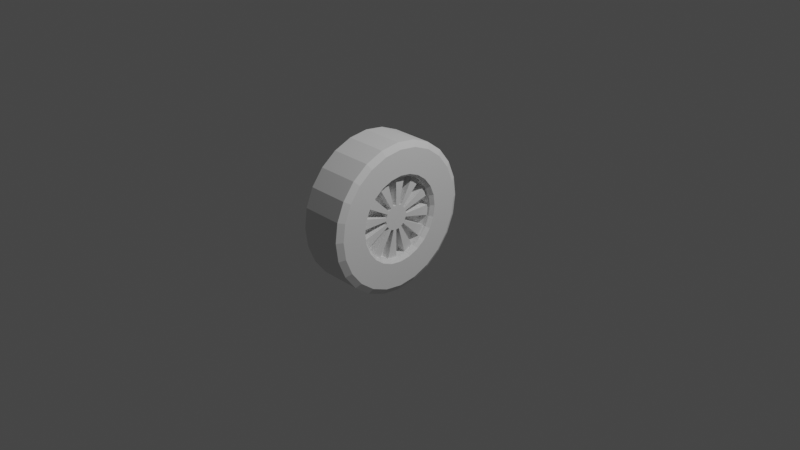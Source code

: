 # Source: rueda.blend  (saved by Blender 3.6.13; exported with 4.5.12 LTS)
import bpy
from mathutils import Matrix  # noqa: F401  (used for matrix-valued properties, if any)

bpy.ops.wm.read_factory_settings(use_empty=True)
scene = bpy.context.scene
scene.name = 'Scene'

# ---- collections
col_collection = bpy.data.collections.new('Collection'); scene.collection.children.link(col_collection)

# ---- world
world_world = bpy.data.worlds.new('World'); scene.world = world_world
world_world.use_nodes = True; world_world.node_tree.nodes.clear()
_N = world_world.node_tree.nodes; _L = world_world.node_tree.links
n0 = _N.new('ShaderNodeOutputWorld'); n0.name = 'World Output'; n0.location = (300, 300)
n1 = _N.new('ShaderNodeBackground'); n1.name = 'Background'; n1.location = (10, 300)
n1.inputs[0].default_value = (0.05088, 0.05088, 0.05088, 1.0)
_L.new(n1.outputs[0], n0.inputs[0])
n0.is_active_output = True
world_world.color = (0.05088, 0.05088, 0.05088)
world_world.use_sun_shadow = False
world_world.sun_shadow_jitter_overblur = 0.0

# ---- cameras
cam_camera = bpy.data.cameras.new('Camera')
cam_camera.clip_end = 100.0
cam_camera.ortho_scale = 7.314

# ---- lights
light_light = bpy.data.lights.new('Light', 'POINT')
light_light.transmission_factor = 0.0
light_light.energy = 1000.0
light_light.shadow_soft_size = 0.1
light_light.shadow_maximum_resolution = 0.006
light_light.use_absolute_resolution = True

# ---- meshes
me_circle = bpy.data.meshes.new('Circle')
me_circle.from_pydata([(-1.446e-09, 1.0, -0.01915), (-0.2588, 0.9659, -0.01915), (-0.5, 0.866, -0.01915), (-0.7071, 0.7071, -0.01915), (-0.866, 0.5, -0.01915), (-0.9659, 0.2588, -0.01915), (-1.0, 0.0, -0.01915), (-0.9659, -0.2588, -0.01915), (-0.866, -0.5, -0.01915), (-0.7071, -0.7071, -0.01915), (-0.5, -0.866, -0.01915), (-0.2588, -0.9659, -0.01915), (-1.446e-09, -1.0, -0.01915), (0.2588, -0.9659, -0.01915), (0.5, -0.866, -0.01915), (0.7071, -0.7071, -0.01915), (0.866, -0.5, -0.01915), (0.9659, -0.2588, -0.01915), (1.0, 0.0, -0.01915), (0.9659, 0.2588, -0.01915), (0.866, 0.5, -0.01915), (0.7071, 0.7071, -0.01915), (0.5, 0.866, -0.01915), (0.2588, 0.9659, -0.01915), (-0.1405, 0.5243, -0.01802), (-1.466e-09, 0.5428, -0.01802), (-0.2714, 0.4701, -0.01802), (-0.3838, 0.3838, -0.01802), (-0.4701, 0.2714, -0.01802), (-0.5243, 0.1405, -0.01802), (-0.5428, 6e-11, -0.01802), (-0.5243, -0.1405, -0.01802), (-0.4701, -0.2714, -0.01802), (-0.3838, -0.3838, -0.01802), (-0.2714, -0.4701, -0.01802), (-0.1405, -0.5243, -0.01802), (-1.466e-09, -0.5428, -0.01802), (0.1405, -0.5243, -0.01802), (0.2714, -0.4701, -0.01802), (0.3838, -0.3838, -0.01802), (0.4701, -0.2714, -0.01802), (0.5243, -0.1405, -0.01802), (0.5428, 6e-11, -0.01802), (0.5243, 0.1405, -0.01802), (0.4701, 0.2714, -0.01802), (0.3838, 0.3838, -0.01802), (0.2714, 0.4701, -0.01802), (0.1405, 0.5243, -0.01802), (-0.238, 0.8884, 0.02898), (2.188e-09, 0.9197, 0.02898), (-0.4599, 0.7965, 0.02898), (-0.6503, 0.6503, 0.02898), (-0.7965, 0.4599, 0.02898), (-0.8884, 0.238, 0.02898), (-0.9197, 0.0, 0.02898), (-0.8884, -0.238, 0.02898), (-0.7965, -0.4599, 0.02898), (-0.6503, -0.6503, 0.02898), (-0.4599, -0.7965, 0.02898), (-0.238, -0.8884, 0.02898), (2.188e-09, -0.9197, 0.02898), (0.238, -0.8884, 0.02898), (0.4599, -0.7965, 0.02898), (0.6503, -0.6503, 0.02898), (0.7965, -0.4599, 0.02898), (0.8884, -0.238, 0.02898), (0.9197, 0.0, 0.02898), (0.8884, 0.238, 0.02898), (0.7965, 0.4599, 0.02898), (0.6503, 0.6503, 0.02898), (0.4599, 0.7965, 0.02898), (0.238, 0.8884, 0.02898), (-0.1507, 0.5624, 0.02898), (2.188e-09, 0.5823, 0.02898), (-0.2911, 0.5043, 0.02898), (-0.4117, 0.4117, 0.02898), (-0.5043, 0.2911, 0.02898), (-0.5624, 0.1507, 0.02898), (-0.5823, 0.0, 0.02898), (-0.5624, -0.1507, 0.02898), (-0.5043, -0.2911, 0.02898), (-0.4117, -0.4117, 0.02898), (-0.2911, -0.5043, 0.02898), (-0.1507, -0.5624, 0.02898), (2.188e-09, -0.5823, 0.02898), (0.1507, -0.5624, 0.02898), (0.2911, -0.5043, 0.02898), (0.4117, -0.4117, 0.02898), (0.5043, -0.2911, 0.02898), (0.5624, -0.1507, 0.02898), (0.5823, 0.0, 0.02898), (0.5624, 0.1507, 0.02898), (0.5043, 0.2911, 0.02898), (0.4117, 0.4117, 0.02898), (0.2911, 0.5043, 0.02898), (0.1507, 0.5624, 0.02898), (-0.04283, 0.1598, -0.05237), (-4.314e-09, 0.1655, -0.05237), (-0.08274, 0.1433, -0.05237), (-0.117, 0.117, -0.05237), (-0.1433, 0.08274, -0.05237), (-0.1598, 0.04283, -0.05237), (-0.1655, -2.776e-09, -0.05237), (-0.1598, -0.04283, -0.05237), (-0.1433, -0.08274, -0.05237), (-0.117, -0.117, -0.05237), (-0.08274, -0.1433, -0.05237), (-0.04283, -0.1598, -0.05237), (1.358e-09, -0.1655, -0.05237), (0.04283, -0.1598, -0.05237), (0.08274, -0.1433, -0.05237), (0.117, -0.117, -0.05237), (0.1433, -0.08274, -0.05237), (0.1598, -0.04283, -0.05237), (0.1655, 2.896e-09, -0.05237), (0.1598, 0.04283, -0.05237), (0.1433, 0.08274, -0.05237), (0.117, 0.117, -0.05237), (0.08274, 0.1433, -0.05237), (0.04283, 0.1598, -0.05237), (-0.1405, 0.5243, -0.05237), (-1.478e-09, 0.5428, -0.05237), (-0.2714, 0.4701, -0.05237), (-0.3838, 0.3838, -0.05237), (-0.4701, 0.2714, -0.05237), (-0.5243, 0.1405, -0.05237), (-0.5428, 6e-11, -0.05237), (-0.5243, -0.1405, -0.05237), (-0.4701, -0.2714, -0.05237), (-0.3838, -0.3838, -0.05237), (-0.2714, -0.4701, -0.05237), (-0.1405, -0.5243, -0.05237), (-1.478e-09, -0.5428, -0.05237), (0.1405, -0.5243, -0.05237), (0.2714, -0.4701, -0.05237), (0.3838, -0.3838, -0.05237), (0.4701, -0.2714, -0.05237), (0.5243, -0.1405, -0.05237), (0.5428, 6e-11, -0.05237), (0.5243, 0.1405, -0.05237), (0.4701, 0.2714, -0.05237), (0.3838, 0.3838, -0.05237), (0.2714, 0.4701, -0.05237), (0.1405, 0.5243, -0.05237), (-0.1405, 0.5243, -0.155), (-1.362e-09, 0.5428, -0.155), (-0.3838, 0.3838, -0.155), (-0.2714, 0.4701, -0.155), (-0.5243, 0.1405, -0.155), (-0.4701, 0.2714, -0.155), (-0.5243, -0.1405, -0.155), (-0.5428, -2.688e-10, -0.155), (-0.3838, -0.3838, -0.155), (-0.4701, -0.2714, -0.155), (-0.1405, -0.5243, -0.155), (-0.2714, -0.4701, -0.155), (0.1405, -0.5243, -0.155), (-1.362e-09, -0.5428, -0.155), (0.3838, -0.3838, -0.155), (0.2714, -0.4701, -0.155), (0.5243, -0.1405, -0.155), (0.4701, -0.2714, -0.155), (0.5243, 0.1405, -0.155), (0.5428, -2.688e-10, -0.155), (0.3838, 0.3838, -0.155), (0.4701, 0.2714, -0.155), (0.1405, 0.5243, -0.155), (0.2714, 0.4701, -0.155), (-0.04283, 0.1598, -0.155), (-4.198e-09, 0.1655, -0.155), (-0.117, 0.117, -0.155), (-0.08274, 0.1433, -0.155), (-0.1598, 0.04283, -0.155), (-0.1433, 0.08274, -0.155), (-0.1598, -0.04283, -0.155), (-0.1655, -3.105e-09, -0.155), (-0.117, -0.117, -0.155), (-0.1433, -0.08274, -0.155), (-0.04283, -0.1598, -0.155), (-0.08274, -0.1433, -0.155), (0.04283, -0.1598, -0.155), (1.474e-09, -0.1655, -0.155), (0.117, -0.117, -0.155), (0.08274, -0.1433, -0.155), (0.1598, -0.04283, -0.155), (0.1433, -0.08274, -0.155), (0.1598, 0.04283, -0.155), (0.1655, 2.567e-09, -0.155), (0.117, 0.117, -0.155), (0.1433, 0.08274, -0.155), (0.04283, 0.1598, -0.155), (0.08274, 0.1433, -0.155), (-4.774e-08, 0.9144, -0.6323), (-0.2367, 0.8833, -0.6323), (-0.4572, 0.7919, -0.6323), (-0.6466, 0.6466, -0.6323), (-0.7919, 0.4572, -0.6323), (-0.8833, 0.2367, -0.6323), (-0.9144, 0.0, -0.6323), (-0.8833, -0.2367, -0.6323), (-0.7919, -0.4572, -0.6323), (-0.6466, -0.6466, -0.6323), (-0.4572, -0.7919, -0.6323), (-0.2367, -0.8833, -0.6323), (-4.774e-08, -0.9144, -0.6323), (0.2367, -0.8833, -0.6323), (0.4572, -0.7919, -0.6323), (0.6466, -0.6466, -0.6323), (0.7919, -0.4572, -0.6323), (0.8833, -0.2367, -0.6323), (0.9144, 0.0, -0.6323), (0.8833, 0.2367, -0.6323), (0.7919, 0.4572, -0.6323), (0.6466, 0.6466, -0.6323), (0.4572, 0.7919, -0.6323), (0.2367, 0.8833, -0.6323), (-0.2588, 0.9659, -0.5847), (-4.414e-08, 1.0, -0.5847), (-0.5, 0.866, -0.5847), (-0.7071, 0.7071, -0.5847), (-0.866, 0.5, -0.5847), (-0.9659, 0.2588, -0.5847), (-1.0, 0.0, -0.5847), (-0.9659, -0.2588, -0.5847), (-0.866, -0.5, -0.5847), (-0.7071, -0.7071, -0.5847), (-0.5, -0.866, -0.5847), (-0.2588, -0.9659, -0.5847), (-4.414e-08, -1.0, -0.5847), (0.2588, -0.9659, -0.5847), (0.5, -0.866, -0.5847), (0.7071, -0.7071, -0.5847), (0.866, -0.5, -0.5847), (0.9659, -0.2588, -0.5847), (1.0, 0.0, -0.5847), (0.9659, 0.2588, -0.5847), (0.866, 0.5, -0.5847), (0.7071, 0.7071, -0.5847), (0.5, 0.866, -0.5847), (0.2588, 0.9659, -0.5847)], [], [(46, 47, 143, 142), (48, 49, 0, 1), (50, 48, 1, 2), (51, 50, 2, 3), (52, 51, 3, 4), (53, 52, 4, 5), (54, 53, 5, 6), (55, 54, 6, 7), (56, 55, 7, 8), (57, 56, 8, 9), (58, 57, 9, 10), (59, 58, 10, 11), (60, 59, 11, 12), (61, 60, 12, 13), (62, 61, 13, 14), (63, 62, 14, 15), (64, 63, 15, 16), (65, 64, 16, 17), (66, 65, 17, 18), (67, 66, 18, 19), (68, 67, 19, 20), (69, 68, 20, 21), (70, 69, 21, 22), (71, 70, 22, 23), (49, 71, 23, 0), (72, 73, 49, 48), (74, 72, 48, 50), (75, 74, 50, 51), (76, 75, 51, 52), (77, 76, 52, 53), (78, 77, 53, 54), (79, 78, 54, 55), (80, 79, 55, 56), (81, 80, 56, 57), (82, 81, 57, 58), (83, 82, 58, 59), (84, 83, 59, 60), (85, 84, 60, 61), (86, 85, 61, 62), (87, 86, 62, 63), (88, 87, 63, 64), (89, 88, 64, 65), (90, 89, 65, 66), (91, 90, 66, 67), (92, 91, 67, 68), (93, 92, 68, 69), (94, 93, 69, 70), (95, 94, 70, 71), (73, 95, 71, 49), (24, 25, 73, 72), (26, 24, 72, 74), (27, 26, 74, 75), (28, 27, 75, 76), (29, 28, 76, 77), (30, 29, 77, 78), (31, 30, 78, 79), (32, 31, 79, 80), (33, 32, 80, 81), (34, 33, 81, 82), (35, 34, 82, 83), (36, 35, 83, 84), (37, 36, 84, 85), (38, 37, 85, 86), (39, 38, 86, 87), (40, 39, 87, 88), (41, 40, 88, 89), (42, 41, 89, 90), (43, 42, 90, 91), (44, 43, 91, 92), (45, 44, 92, 93), (46, 45, 93, 94), (47, 46, 94, 95), (25, 47, 95, 73), (96, 98, 99, 100, 101, 102, 103, 104, 105, 106, 107, 108, 109, 110, 111, 112, 113, 114, 115, 116, 117, 118, 119, 97), (25, 24, 120, 121), (39, 40, 136, 135), (32, 33, 129, 128), (47, 25, 121, 143), (24, 26, 122, 120), (40, 41, 137, 136), (33, 34, 130, 129), (26, 27, 123, 122), (41, 42, 138, 137), (34, 35, 131, 130), (27, 28, 124, 123), (42, 43, 139, 138), (35, 36, 132, 131), (28, 29, 125, 124), (43, 44, 140, 139), (36, 37, 133, 132), (29, 30, 126, 125), (44, 45, 141, 140), (37, 38, 134, 133), (30, 31, 127, 126), (45, 46, 142, 141), (38, 39, 135, 134), (31, 32, 128, 127), (134, 135, 158, 159), (98, 96, 120, 122), (129, 105, 176, 152), (100, 99, 123, 124), (103, 102, 175, 174), (102, 101, 125, 126), (118, 142, 167, 191), (104, 103, 127, 128), (121, 120, 144, 145), (106, 105, 129, 130), (104, 128, 153, 177), (108, 107, 131, 132), (141, 117, 188, 164), (110, 109, 133, 134), (115, 114, 187, 186), (112, 111, 135, 136), (132, 133, 156, 157), (114, 113, 137, 138), (127, 103, 174, 150), (116, 115, 139, 140), (101, 100, 173, 172), (118, 117, 141, 142), (116, 140, 165, 189), (97, 119, 143, 121), (168, 169, 145, 144), (170, 171, 147, 146), (172, 173, 149, 148), (174, 175, 151, 150), (176, 177, 153, 152), (178, 179, 155, 154), (180, 181, 157, 156), (182, 183, 159, 158), (184, 185, 161, 160), (186, 187, 163, 162), (188, 189, 165, 164), (190, 191, 167, 166), (117, 116, 189, 188), (143, 119, 190, 166), (106, 130, 155, 179), (122, 123, 146, 147), (105, 104, 177, 176), (131, 107, 178, 154), (136, 137, 160, 161), (119, 118, 191, 190), (108, 132, 157, 181), (124, 125, 148, 149), (107, 106, 179, 178), (133, 109, 180, 156), (138, 139, 162, 163), (120, 96, 168, 144), (110, 134, 159, 183), (97, 121, 145, 169), (126, 127, 150, 151), (109, 108, 181, 180), (135, 111, 182, 158), (140, 141, 164, 165), (98, 122, 147, 171), (112, 136, 161, 185), (96, 97, 169, 168), (123, 99, 170, 146), (128, 129, 152, 153), (111, 110, 183, 182), (137, 113, 184, 160), (142, 143, 166, 167), (100, 124, 149, 173), (114, 138, 163, 187), (99, 98, 171, 170), (125, 101, 172, 148), (130, 131, 154, 155), (113, 112, 185, 184), (139, 115, 186, 162), (102, 126, 151, 175), (8, 7, 223, 224), (23, 22, 238, 239), (1, 0, 217, 216), (16, 15, 231, 232), (9, 8, 224, 225), (0, 23, 239, 217), (2, 1, 216, 218), (17, 16, 232, 233), (10, 9, 225, 226), (3, 2, 218, 219), (18, 17, 233, 234), (11, 10, 226, 227), (4, 3, 219, 220), (19, 18, 234, 235), (12, 11, 227, 228), (5, 4, 220, 221), (20, 19, 235, 236), (13, 12, 228, 229), (6, 5, 221, 222), (21, 20, 236, 237), (14, 13, 229, 230), (7, 6, 222, 223), (22, 21, 237, 238), (15, 14, 230, 231), (193, 192, 215, 214, 213, 212, 211, 210, 209, 208, 207, 206, 205, 204, 203, 202, 201, 200, 199, 198, 197, 196, 195, 194), (192, 193, 216, 217), (193, 194, 218, 216), (194, 195, 219, 218), (195, 196, 220, 219), (196, 197, 221, 220), (197, 198, 222, 221), (198, 199, 223, 222), (199, 200, 224, 223), (200, 201, 225, 224), (201, 202, 226, 225), (202, 203, 227, 226), (203, 204, 228, 227), (204, 205, 229, 228), (205, 206, 230, 229), (206, 207, 231, 230), (207, 208, 232, 231), (208, 209, 233, 232), (209, 210, 234, 233), (210, 211, 235, 234), (211, 212, 236, 235), (212, 213, 237, 236), (213, 214, 238, 237), (214, 215, 239, 238), (215, 192, 217, 239)])
_uv = me_circle.uv_layers.new(name='UVMap')
_uv.uv.foreach_set('vector', [0.0, 0.0, 0.0, 0.0, 0.0, 0.0, 0.0, 0.0, 0.0, 0.0, 0.0, 0.0, 0.0, 0.0, 0.0, 0.0, 0.0, 0.0, 0.0, 0.0, 0.0, 0.0, 0.0, 0.0, 0.0, 0.0, 0.0, 0.0, 0.0, 0.0, 0.0, 0.0, 0.0, 0.0, 0.0, 0.0, 0.0, 0.0, 0.0, 0.0, 0.0, 0.0, 0.0, 0.0, 0.0, 0.0, 0.0, 0.0, 0.0, 0.0, 0.0, 0.0, 0.0, 0.0, 0.0, 0.0, 0.0, 0.0, 0.0, 0.0, 0.0, 0.0, 0.0, 0.0, 0.0, 0.0, 0.0, 0.0, 0.0, 0.0, 0.0, 0.0, 0.0, 0.0, 0.0, 0.0, 0.0, 0.0, 0.0, 0.0, 0.0, 0.0, 0.0, 0.0, 0.0, 0.0, 0.0, 0.0, 0.0, 0.0, 0.0, 0.0, 0.0, 0.0, 0.0, 0.0, 0.0, 0.0, 0.0, 0.0, 0.0, 0.0, 0.0, 0.0, 0.0, 0.0, 0.0, 0.0, 0.0, 0.0, 0.0, 0.0, 0.0, 0.0, 0.0, 0.0, 0.0, 0.0, 0.0, 0.0, 0.0, 0.0, 0.0, 0.0, 0.0, 0.0, 0.0, 0.0, 0.0, 0.0, 0.0, 0.0, 0.0, 0.0, 0.0, 0.0, 0.0, 0.0, 0.0, 0.0, 0.0, 0.0, 0.0, 0.0, 0.0, 0.0, 0.0, 0.0, 0.0, 0.0, 0.0, 0.0, 0.0, 0.0, 0.0, 0.0, 0.0, 0.0, 0.0, 0.0, 0.0, 0.0, 0.0, 0.0, 0.0, 0.0, 0.0, 0.0, 0.0, 0.0, 0.0, 0.0, 0.0, 0.0, 0.0, 0.0, 0.0, 0.0, 0.0, 0.0, 0.0, 0.0, 0.0, 0.0, 0.0, 0.0, 0.0, 0.0, 0.0, 0.0, 0.0, 0.0, 0.0, 0.0, 0.0, 0.0, 0.0, 0.0, 0.0, 0.0, 0.0, 0.0, 0.0, 0.0, 0.0, 0.0, 0.0, 0.0, 0.0, 0.0, 0.0, 0.0, 0.0, 0.0, 0.0, 0.0, 0.0, 0.0, 0.0, 0.0, 0.0, 0.0, 0.0, 0.0, 0.0, 0.0, 0.0, 0.0, 0.0, 0.0, 0.0, 0.0, 0.0, 0.0, 0.0, 0.0, 0.0, 0.0, 0.0, 0.0, 0.0, 0.0, 0.0, 0.0, 0.0, 0.0, 0.0, 0.0, 0.0, 0.0, 0.0, 0.0, 0.0, 0.0, 0.0, 0.0, 0.0, 0.0, 0.0, 0.0, 0.0, 0.0, 0.0, 0.0, 0.0, 0.0, 0.0, 0.0, 0.0, 0.0, 0.0, 0.0, 0.0, 0.0, 0.0, 0.0, 0.0, 0.0, 0.0, 0.0, 0.0, 0.0, 0.0, 0.0, 0.0, 0.0, 0.0, 0.0, 0.0, 0.0, 0.0, 0.0, 0.0, 0.0, 0.0, 0.0, 0.0, 0.0, 0.0, 0.0, 0.0, 0.0, 0.0, 0.0, 0.0, 0.0, 0.0, 0.0, 0.0, 0.0, 0.0, 0.0, 0.0, 0.0, 0.0, 0.0, 0.0, 0.0, 0.0, 0.0, 0.0, 0.0, 0.0, 0.0, 0.0, 0.0, 0.0, 0.0, 0.0, 0.0, 0.0, 0.0, 0.0, 0.0, 0.0, 0.0, 0.0, 0.0, 0.0, 0.0, 0.0, 0.0, 0.0, 0.0, 0.0, 0.0, 0.0, 0.0, 0.0, 0.0, 0.0, 0.0, 0.0, 0.0, 0.0, 0.0, 0.0, 0.0, 0.0, 0.0, 0.0, 0.0, 0.0, 0.0, 0.0, 0.0, 0.0, 0.0, 0.0, 0.0, 0.0, 0.0, 0.0, 0.0, 0.0, 0.0, 0.0, 0.0, 0.0, 0.0, 0.0, 0.0, 0.0, 0.0, 0.0, 0.0, 0.0, 0.0, 0.0, 0.0, 0.0, 0.0, 0.0, 0.0, 0.0, 0.0, 0.0, 0.0, 0.0, 0.0, 0.0, 0.0, 0.0, 0.0, 0.0, 0.0, 0.0, 0.0, 0.0, 0.0, 0.0, 0.0, 0.0, 0.0, 0.0, 0.0, 0.0, 0.0, 0.0, 0.0, 0.0, 0.0, 0.0, 0.0, 0.0, 0.0, 0.0, 0.0, 0.0, 0.0, 0.0, 0.0, 0.0, 0.0, 0.0, 0.0, 0.0, 0.0, 0.0, 0.0, 0.0, 0.0, 0.0, 0.0, 0.0, 0.0, 0.0, 0.0, 0.0, 0.0, 0.0, 0.0, 0.0, 0.0, 0.0, 0.0, 0.0, 0.0, 0.0, 0.0, 0.0, 0.0, 0.0, 0.0, 0.0, 0.0, 0.0, 0.0, 0.0, 0.0, 0.0, 0.0, 0.0, 0.0, 0.0, 0.0, 0.0, 0.0, 0.0, 0.0, 0.0, 0.0, 0.0, 0.0, 0.0, 0.0, 0.0, 0.0, 0.0, 0.0, 0.0, 0.0, 0.0, 0.0, 0.0, 0.0, 0.0, 0.0, 0.0, 0.0, 0.0, 0.0, 0.0, 0.0, 0.0, 0.0, 0.0, 0.0, 0.0, 0.0, 0.0, 0.0, 0.0, 0.0, 0.0, 0.0, 0.0, 0.0, 0.0, 0.0, 0.0, 0.0, 0.0, 0.0, 0.0, 0.0, 0.0, 0.0, 0.0, 0.0, 0.0, 0.0, 0.0, 0.0, 0.0, 0.0, 0.0, 0.0, 0.0, 0.0, 0.0, 0.0, 0.0, 0.0, 0.0, 0.0, 0.0, 0.0, 0.0, 0.0, 0.0, 0.0, 0.0, 0.0, 0.0, 0.0, 0.0, 0.0, 0.0, 0.0, 0.0, 0.0, 0.0, 0.0, 0.0, 0.0, 0.0, 0.0, 0.0, 0.0, 0.0, 0.0, 0.0, 0.0, 0.0, 0.0, 0.0, 0.0, 0.0, 0.0, 0.0, 0.0, 0.0, 0.0, 0.0, 0.0, 0.0, 0.0, 0.0, 0.0, 0.0, 0.0, 0.0, 0.0, 0.0, 0.0, 0.0, 0.0, 0.0, 0.0, 0.0, 0.0, 0.0, 0.0, 0.0, 0.0, 0.0, 0.0, 0.0, 0.0, 0.0, 0.0, 0.0, 0.0, 0.0, 0.0, 0.0, 0.0, 0.0, 0.0, 0.0, 0.0, 0.0, 0.0, 0.0, 0.0, 0.0, 0.0, 0.0, 0.0, 0.0, 0.0, 0.0, 0.0, 0.0, 0.0, 0.0, 0.0, 0.0, 0.0, 0.0, 0.0, 0.0, 0.0, 0.0, 0.0, 0.0, 0.0, 0.0, 0.0, 0.0, 0.0, 0.0, 0.0, 0.0, 0.0, 0.0, 0.0, 0.0, 0.0, 0.0, 0.0, 0.0, 0.0, 0.0, 0.0, 0.0, 0.0, 0.0, 0.0, 0.0, 0.0, 0.0, 0.0, 0.0, 0.0, 0.0, 0.0, 0.0, 0.0, 0.0, 0.0, 0.0, 0.0, 0.0, 0.0, 0.0, 0.0, 0.0, 0.0, 0.0, 0.0, 0.0, 0.0, 0.0, 0.0, 0.0, 0.0, 0.0, 0.0, 0.0, 0.0, 0.0, 0.0, 0.0, 0.0, 0.0, 0.0, 0.0, 0.0, 0.0, 0.0, 0.0, 0.0, 0.0, 0.0, 0.0, 0.0, 0.0, 0.0, 0.0, 0.0, 0.0, 0.0, 0.0, 0.0, 0.0, 0.0, 0.0, 0.0, 0.0, 0.0, 0.0, 0.0, 0.0, 0.0, 0.0, 0.0, 0.0, 0.0, 0.0, 0.0, 0.0, 0.0, 0.0, 0.0, 0.0, 0.0, 0.0, 0.0, 0.0, 0.0, 0.0, 0.0, 0.0, 0.0, 0.0, 0.0, 0.0, 0.0, 0.0, 0.0, 0.0, 0.0, 0.0, 0.0, 0.0, 0.0, 0.0, 0.0, 0.0, 0.0, 0.0, 0.0, 0.0, 0.0, 0.0, 0.0, 0.0, 0.0, 0.0, 0.0, 0.0, 0.0, 0.0, 0.0, 0.0, 0.0, 0.0, 0.0, 0.0, 0.0, 0.0, 0.0, 0.0, 0.0, 0.0, 0.0, 0.0, 0.0, 0.0, 0.0, 0.0, 0.0, 0.0, 0.0, 0.0, 0.0, 0.0, 0.0, 0.0, 0.0, 0.0, 0.0, 0.0, 0.0, 0.0, 0.0, 0.0, 0.0, 0.0, 0.0, 0.0, 0.0, 0.0, 0.0, 0.0, 0.0, 0.0, 0.0, 0.0, 0.0, 0.0, 0.0, 0.0, 0.0, 0.0, 0.0, 0.0, 0.0, 0.0, 0.0, 0.0, 0.0, 0.0, 0.0, 0.0, 0.0, 0.0, 0.0, 0.0, 0.0, 0.0, 0.0, 0.0, 0.0, 0.0, 0.0, 0.0, 0.0, 0.0, 0.0, 0.0, 0.0, 0.0, 0.0, 0.0, 0.0, 0.0, 0.0, 0.0, 0.0, 0.0, 0.0, 0.0, 0.0, 0.0, 0.0, 0.0, 0.0, 0.0, 0.0, 0.0, 0.0, 0.0, 0.0, 0.0, 0.0, 0.0, 0.0, 0.0, 0.0, 0.0, 0.0, 0.0, 0.0, 0.0, 0.0, 0.0, 0.0, 0.0, 0.0, 0.0, 0.0, 0.0, 0.0, 0.0, 0.0, 0.0, 0.0, 0.0, 0.0, 0.0, 0.0, 0.0, 0.0, 0.0, 0.0, 0.0, 0.0, 0.0, 0.0, 0.0, 0.0, 0.0, 0.0, 0.0, 0.0, 0.0, 0.0, 0.0, 0.0, 0.0, 0.0, 0.0, 0.0, 0.0, 0.0, 0.0, 0.0, 0.0, 0.0, 0.0, 0.0, 0.0, 0.0, 0.0, 0.0, 0.0, 0.0, 0.0, 0.0, 0.0, 0.0, 0.0, 0.0, 0.0, 0.0, 0.0, 0.0, 0.0, 0.0, 0.0, 0.0, 0.0, 0.0, 0.0, 0.0, 0.0, 0.0, 0.0, 0.0, 0.0, 0.0, 0.0, 0.0, 0.0, 0.0, 0.0, 0.0, 0.0, 0.0, 0.0, 0.0, 0.0, 0.0, 0.0, 0.0, 0.0, 0.0, 0.0, 0.0, 0.0, 0.0, 0.0, 0.0, 0.0, 0.0, 0.0, 0.0, 0.0, 0.0, 0.0, 0.0, 0.0, 0.0, 0.0, 0.0, 0.0, 0.0, 0.0, 0.0, 0.0, 0.0, 0.0, 0.0, 0.0, 0.0, 0.0, 0.0, 0.0, 0.0, 0.0, 0.0, 0.0, 0.0, 0.0, 0.0, 0.0, 0.0, 0.0, 0.0, 0.0, 0.0, 0.0, 0.0, 0.0, 0.0, 0.0, 0.0, 0.0, 0.0, 0.0, 0.0, 0.0, 0.0, 0.0, 0.0, 0.0, 0.0, 0.0, 0.0, 0.0, 0.0, 0.0, 0.0, 0.0, 0.0, 0.0, 0.0, 0.0, 0.0, 0.0, 0.0, 0.0, 0.0, 0.0, 0.0, 0.0, 0.0, 0.0, 0.0, 0.0, 0.0, 0.0, 0.0, 0.0, 0.0, 0.0, 0.0, 0.0, 0.0, 0.0, 0.0, 0.0, 0.0, 0.0, 0.0, 0.0, 0.0, 0.0, 0.0, 0.0, 0.0, 0.0, 0.0, 0.0, 0.0, 0.0, 0.0, 0.0, 0.0, 0.0, 0.0, 0.0, 0.0, 0.0, 0.0, 0.0, 0.0, 0.0, 0.0, 0.0, 0.0, 0.0, 0.0, 0.0, 0.0, 0.0, 0.0, 0.0, 0.0, 0.0, 0.0, 0.0, 0.0, 0.0, 0.0, 0.0, 0.0, 0.0, 0.0, 0.0, 0.0, 0.0, 0.0, 0.0, 0.0, 0.0, 0.0, 0.0, 0.0, 0.0, 0.0, 0.0, 0.0, 0.0, 0.0, 0.0, 0.0, 0.0, 0.0, 0.0, 0.0, 0.0, 0.0, 0.0, 0.0, 0.0, 0.0, 0.0, 0.0, 0.0, 0.0, 0.0, 0.0, 0.0, 0.0, 0.0, 0.0, 0.0, 0.0, 0.0, 0.0, 0.0, 0.0, 0.0, 0.0, 0.0, 0.0, 0.0, 0.0, 0.0, 0.0, 0.0, 0.0, 0.0, 0.0, 0.0, 0.0, 0.0, 0.0, 0.0, 0.0, 0.0, 0.0, 0.0, 0.0, 0.0, 0.0, 0.0, 0.0, 0.0, 0.0, 0.0, 0.0, 0.0, 0.0, 0.0, 0.0, 0.0, 0.0, 0.0, 0.0, 0.0, 0.0, 0.0, 0.0, 0.0, 0.0, 0.0, 0.0, 0.0, 0.0, 0.0, 0.0, 0.0, 0.0, 0.0, 0.0, 0.0, 0.0, 0.0, 0.0, 0.0, 0.0, 0.0, 0.0, 0.0, 0.0, 0.0, 0.0, 0.0, 0.0, 0.0, 0.0, 0.0, 0.0, 0.0, 0.0, 0.0, 0.0, 0.0, 0.0, 0.0, 0.0, 0.0, 0.0, 0.0, 0.0, 0.0, 0.0, 0.0, 0.0, 0.0, 0.0, 0.0, 0.0, 0.0, 0.0, 0.0, 0.0, 0.0, 0.0, 0.0, 0.0, 0.0, 0.0, 0.0, 0.0, 0.0, 0.0, 0.0, 0.0, 0.0, 0.0, 0.0, 0.0, 0.0, 0.0, 0.0, 0.0, 0.0, 0.0, 0.0, 0.0, 0.0, 0.0, 0.0, 0.0, 0.0, 0.0, 0.0, 0.0, 0.0, 0.0, 0.0, 0.0, 0.0, 0.0, 0.0, 0.0, 0.0, 0.0, 0.0, 0.0, 0.0, 0.0, 0.0, 0.0, 0.0, 0.0, 0.0, 0.0, 0.0, 0.0, 0.0, 0.0, 0.0, 0.0, 0.0, 0.0, 0.0, 0.0, 0.0, 0.0, 0.0, 0.0, 0.0, 0.0, 0.0, 0.0, 0.0, 0.0, 0.0, 0.0, 0.0, 0.0, 0.0, 0.0, 0.0, 0.0, 0.0, 0.0, 0.0, 0.0, 0.0, 0.0, 0.0, 0.0, 0.0, 0.0, 0.0, 0.0, 0.0, 0.0, 0.0, 0.0, 0.0, 0.0, 0.0, 0.0, 0.0, 0.0, 0.0, 0.0, 0.0, 0.0, 0.0, 0.0, 0.0, 0.0, 0.0, 0.0, 0.0, 0.0, 0.0, 0.0, 0.0, 0.0, 0.0, 0.0, 0.0, 0.0, 0.0, 0.0, 0.0, 0.0, 0.0, 0.0, 0.0, 0.0, 0.0, 0.0, 0.0, 0.0, 0.0, 0.0, 0.0, 0.0, 0.0, 0.0, 0.0, 0.0, 0.0, 0.0, 0.0, 0.0, 0.0, 0.0, 0.0, 0.0, 0.0, 0.0, 0.0, 0.0, 0.0, 0.0, 0.0, 0.0, 0.0, 0.0, 0.0, 0.0, 0.0, 0.0, 0.0, 0.0, 0.0, 0.0, 0.0, 0.0, 0.0, 0.0, 0.0, 0.0, 0.0, 0.0, 0.0, 0.0, 0.0, 0.0, 0.0, 0.0, 0.0, 0.0, 0.0, 0.0, 0.0, 0.0, 0.0, 0.0, 0.0, 0.0, 0.0, 0.0, 0.0, 0.0, 0.0, 0.0, 0.0, 0.0, 0.0, 0.0, 0.0, 0.0, 0.0, 0.0, 0.0, 0.0, 0.0, 0.0, 0.0, 0.0, 0.0, 0.0, 0.0, 0.0, 0.0, 0.0, 0.0, 0.0, 0.0, 0.0, 0.0, 0.0, 0.0, 0.0, 0.0, 0.0, 0.0, 0.0, 0.0, 0.0, 0.0, 0.0, 0.0, 0.0, 0.0, 0.0, 0.0, 0.0, 0.0, 0.0, 0.0, 0.0, 0.0, 0.0, 0.0, 0.0, 0.0, 0.0, 0.0, 0.0, 0.0, 0.0, 0.0, 0.0, 0.0, 0.0, 0.0, 0.0, 0.0, 0.0, 0.0, 0.0, 0.0, 0.0, 0.0, 0.0, 0.0, 0.0, 0.0, 0.0, 0.0, 0.0, 0.0, 0.0, 0.0, 0.0, 0.0, 0.0, 0.0, 0.0, 0.0, 0.0, 0.0, 0.0, 0.0, 0.0, 0.0, 0.0, 0.0, 0.0, 0.0, 0.0, 0.0, 0.0, 0.0, 0.0, 0.0, 0.0, 0.0, 0.0, 0.0, 0.0, 0.0, 0.0, 0.0, 0.0, 0.0, 0.0, 0.0, 0.0, 0.0, 0.0, 0.0, 0.0, 0.0, 0.0, 0.0, 0.0, 0.0, 0.0, 0.0, 0.0, 0.0, 0.0, 0.0, 0.0, 0.0, 0.0, 0.0, 0.0, 0.0, 0.0, 0.0, 0.0, 0.0, 0.0, 0.0, 0.0, 0.0, 0.0, 0.0, 0.0, 0.0, 0.0, 0.0, 0.0, 0.0, 0.0, 0.0, 0.0, 0.0, 0.0, 0.0, 0.0, 0.0, 0.0, 0.0, 0.0, 0.0, 0.0, 0.0, 0.0, 0.0, 0.0, 0.0, 0.0, 0.0, 0.0, 0.0, 0.0, 0.0, 0.0, 0.0, 0.0, 0.0, 0.0, 0.0, 0.0, 0.0, 0.0, 0.0, 0.0, 0.0, 0.0, 0.0, 0.0, 0.0, 0.0, 0.0, 0.0, 0.0, 0.0, 0.0, 0.0, 0.0, 0.0, 0.0, 0.0, 0.0, 0.0, 0.0, 0.0, 0.0, 0.0, 0.0, 0.0, 0.0, 0.0, 0.0, 0.0, 0.0, 0.0, 0.0, 0.0, 0.0, 0.0, 0.0, 0.0, 0.0, 0.0, 0.0, 0.0, 0.0, 0.0, 0.0, 0.0, 0.0, 0.0, 0.0, 0.0, 0.0, 0.0, 0.0, 0.0, 0.0, 0.0, 0.0, 0.0, 0.0, 0.0, 0.0, 0.0, 0.0, 0.0, 0.0, 0.0, 0.0, 0.0, 0.0, 0.0, 0.0, 0.0, 0.0, 0.0, 0.0, 0.0, 0.0, 0.0, 0.0, 0.0, 0.0, 0.0, 0.0, 0.0, 0.0, 0.0, 0.0, 0.0, 0.0, 0.0, 0.0, 0.0, 0.0, 0.0, 0.0, 0.0, 0.0, 0.0, 0.0, 0.0, 0.0, 0.0, 0.0, 0.0, 0.0, 0.0, 0.0, 0.0, 0.0, 0.0, 0.0, 0.0, 0.0, 0.0, 0.0, 0.0, 0.0, 0.0, 0.0, 0.0, 0.0, 0.0, 0.0, 0.0, 0.0, 0.0, 0.0, 0.0, 0.0, 0.0, 0.0, 0.0, 0.0, 0.0, 0.0, 0.0, 0.0, 0.0, 0.0, 0.0, 0.0, 0.0, 0.0, 0.0, 0.0, 0.0, 0.0, 0.0, 0.0, 0.0, 0.0, 0.0, 0.0, 0.0, 0.0, 0.0, 0.0, 0.0, 0.0, 0.0, 0.0, 0.0, 0.0, 0.0, 0.0, 0.0, 0.0, 0.0, 0.0, 0.0])
me_circle.update()

# ---- objects
ob_light = bpy.data.objects.new('Light', light_light)
ob_camera = bpy.data.objects.new('Camera', cam_camera)
ob_circle = bpy.data.objects.new('Circle', me_circle)

# ---- transforms, parenting, visibility, modifiers, constraints
ob_light.location = (4.076, 1.005, 5.904)
ob_light.rotation_euler = (0.6503, 0.05522, 1.866)
ob_light.lock_rotations_4d = False
ob_light.empty_display_type = 'ARROWS'
ob_light.color = (0.0, 0.0, 0.0, 0.0)
ob_light.lineart.crease_threshold = 0.0
ob_camera.location = (7.359, -6.926, 4.958)
ob_camera.rotation_euler = (1.109, 0.0, 0.8149)
ob_camera.lock_rotations_4d = False
ob_camera.empty_display_type = 'ARROWS'
ob_camera.color = (0.0, 0.0, 0.0, 0.0)
ob_camera.display_type = 'WIRE'
ob_camera.lineart.crease_threshold = 0.0
ob_circle.location = (0.0, 0.0, 0.0)
ob_circle.rotation_euler = (-0.0, 1.571, 0.0)
ob_circle.scale = (0.829, 0.829, 0.829)

# ---- collection membership
col_collection.objects.link(ob_light)
col_collection.objects.link(ob_camera)
col_collection.objects.link(ob_circle)

# ---- scene / render settings (as saved in the file)
scene.camera = ob_camera
scene.frame_start = 1; scene.frame_end = 250; scene.frame_set(1)
scene.render.engine = 'BLENDER_EEVEE_NEXT'
scene.cycles.sampling_pattern = 'TABULATED_SOBOL'
scene.view_settings.view_transform = 'Filmic'
bpy.context.view_layer.update()
